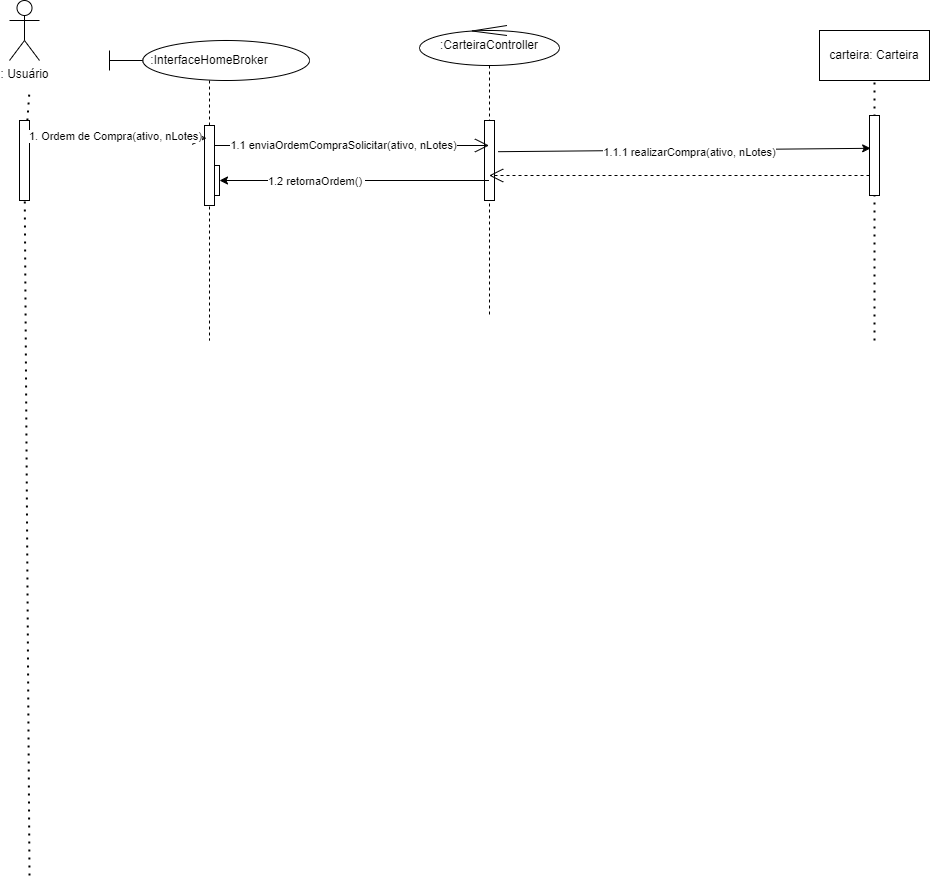

The diagram above was exported from draw.io. Its source (the exported page's mxGraphModel, read from the mxfile embedded in the PNG):
<mxGraphModel dx="733" dy="383" grid="1" gridSize="10" guides="1" tooltips="1" connect="1" arrows="1" fold="1" page="1" pageScale="1" pageWidth="850" pageHeight="1100" math="0" shadow="0">
  <root>
    <mxCell id="0" />
    <mxCell id="1" parent="0" />
    <mxCell id="ebF-V2prKM7VwLE4TQMf-5" value=": Usuário" style="shape=umlActor;verticalLabelPosition=bottom;verticalAlign=top;html=1;" vertex="1" parent="1">
      <mxGeometry x="60" y="40" width="30" height="60" as="geometry" />
    </mxCell>
    <mxCell id="ebF-V2prKM7VwLE4TQMf-8" value="" style="endArrow=none;dashed=1;html=1;dashPattern=1 3;strokeWidth=2;rounded=0;" edge="1" parent="1" source="ebF-V2prKM7VwLE4TQMf-6">
      <mxGeometry width="50" height="50" relative="1" as="geometry">
        <mxPoint x="80" y="915" as="sourcePoint" />
        <mxPoint x="80" y="130" as="targetPoint" />
      </mxGeometry>
    </mxCell>
    <mxCell id="ebF-V2prKM7VwLE4TQMf-10" value="" style="endArrow=none;dashed=1;html=1;dashPattern=1 3;strokeWidth=2;rounded=0;" edge="1" parent="1" target="ebF-V2prKM7VwLE4TQMf-6">
      <mxGeometry width="50" height="50" relative="1" as="geometry">
        <mxPoint x="80" y="915" as="sourcePoint" />
        <mxPoint x="80" y="130" as="targetPoint" />
      </mxGeometry>
    </mxCell>
    <mxCell id="ebF-V2prKM7VwLE4TQMf-6" value="" style="rounded=0;whiteSpace=wrap;html=1;" vertex="1" parent="1">
      <mxGeometry x="70" y="160" width="10" height="80" as="geometry" />
    </mxCell>
    <mxCell id="ebF-V2prKM7VwLE4TQMf-11" value=":InterfaceHomeBroker" style="shape=umlLifeline;perimeter=lifelinePerimeter;whiteSpace=wrap;html=1;container=1;dropTarget=0;collapsible=0;recursiveResize=0;outlineConnect=0;portConstraint=eastwest;newEdgeStyle={&quot;curved&quot;:0,&quot;rounded&quot;:0};participant=umlBoundary;" vertex="1" parent="1">
      <mxGeometry x="160" y="80" width="200" height="300" as="geometry" />
    </mxCell>
    <mxCell id="ebF-V2prKM7VwLE4TQMf-12" value="" style="rounded=0;whiteSpace=wrap;html=1;" vertex="1" parent="1">
      <mxGeometry x="255" y="165" width="10" height="80" as="geometry" />
    </mxCell>
    <mxCell id="ebF-V2prKM7VwLE4TQMf-13" value=":CarteiraController" style="shape=umlLifeline;perimeter=lifelinePerimeter;whiteSpace=wrap;html=1;container=1;dropTarget=0;collapsible=0;recursiveResize=0;outlineConnect=0;portConstraint=eastwest;newEdgeStyle={&quot;curved&quot;:0,&quot;rounded&quot;:0};participant=umlControl;" vertex="1" parent="1">
      <mxGeometry x="470" y="65" width="140" height="290" as="geometry" />
    </mxCell>
    <mxCell id="ebF-V2prKM7VwLE4TQMf-15" value="" style="endArrow=open;endFill=1;endSize=12;html=1;rounded=0;exitX=1.033;exitY=0.15;exitDx=0;exitDy=0;exitPerimeter=0;entryX=0.2;entryY=0.16;entryDx=0;entryDy=0;entryPerimeter=0;" edge="1" parent="1" source="ebF-V2prKM7VwLE4TQMf-6" target="ebF-V2prKM7VwLE4TQMf-12">
      <mxGeometry width="160" relative="1" as="geometry">
        <mxPoint x="250" y="180" as="sourcePoint" />
        <mxPoint x="410" y="180" as="targetPoint" />
      </mxGeometry>
    </mxCell>
    <mxCell id="ebF-V2prKM7VwLE4TQMf-17" value="1. Ordem de Compra(ativo, nLotes)" style="edgeLabel;html=1;align=center;verticalAlign=middle;resizable=0;points=[];" vertex="1" connectable="0" parent="ebF-V2prKM7VwLE4TQMf-15">
      <mxGeometry x="-0.0372" y="-1" relative="1" as="geometry">
        <mxPoint as="offset" />
      </mxGeometry>
    </mxCell>
    <mxCell id="ebF-V2prKM7VwLE4TQMf-18" value="" style="rounded=0;whiteSpace=wrap;html=1;" vertex="1" parent="1">
      <mxGeometry x="535" y="160" width="10" height="80" as="geometry" />
    </mxCell>
    <mxCell id="ebF-V2prKM7VwLE4TQMf-19" value="" style="endArrow=open;endFill=1;endSize=12;html=1;rounded=0;exitX=1;exitY=0.25;exitDx=0;exitDy=0;" edge="1" parent="1" source="ebF-V2prKM7VwLE4TQMf-12" target="ebF-V2prKM7VwLE4TQMf-13">
      <mxGeometry width="160" relative="1" as="geometry">
        <mxPoint x="250" y="180" as="sourcePoint" />
        <mxPoint x="410" y="180" as="targetPoint" />
      </mxGeometry>
    </mxCell>
    <mxCell id="ebF-V2prKM7VwLE4TQMf-20" value="1.1 enviaOrdemCompraSolicitar(ativo, nLotes)" style="edgeLabel;html=1;align=center;verticalAlign=middle;resizable=0;points=[];" vertex="1" connectable="0" parent="ebF-V2prKM7VwLE4TQMf-19">
      <mxGeometry x="-0.0645" y="1" relative="1" as="geometry">
        <mxPoint y="1" as="offset" />
      </mxGeometry>
    </mxCell>
    <mxCell id="ebF-V2prKM7VwLE4TQMf-21" value="carteira: Carteira" style="html=1;whiteSpace=wrap;" vertex="1" parent="1">
      <mxGeometry x="870" y="70" width="110" height="50" as="geometry" />
    </mxCell>
    <mxCell id="ebF-V2prKM7VwLE4TQMf-22" value="" style="endArrow=none;dashed=1;html=1;dashPattern=1 3;strokeWidth=2;rounded=0;entryX=0.5;entryY=1;entryDx=0;entryDy=0;" edge="1" parent="1" target="ebF-V2prKM7VwLE4TQMf-21">
      <mxGeometry width="50" height="50" relative="1" as="geometry">
        <mxPoint x="925" y="380" as="sourcePoint" />
        <mxPoint x="650" y="210" as="targetPoint" />
      </mxGeometry>
    </mxCell>
    <mxCell id="ebF-V2prKM7VwLE4TQMf-23" value="" style="rounded=0;whiteSpace=wrap;html=1;" vertex="1" parent="1">
      <mxGeometry x="920" y="155" width="10" height="80" as="geometry" />
    </mxCell>
    <mxCell id="ebF-V2prKM7VwLE4TQMf-24" value="" style="endArrow=classic;html=1;rounded=0;exitX=1.367;exitY=0.39;exitDx=0;exitDy=0;exitPerimeter=0;entryX=0.117;entryY=0.41;entryDx=0;entryDy=0;entryPerimeter=0;" edge="1" parent="1" source="ebF-V2prKM7VwLE4TQMf-18" target="ebF-V2prKM7VwLE4TQMf-23">
      <mxGeometry width="50" height="50" relative="1" as="geometry">
        <mxPoint x="440" y="270" as="sourcePoint" />
        <mxPoint x="490" y="220" as="targetPoint" />
      </mxGeometry>
    </mxCell>
    <mxCell id="ebF-V2prKM7VwLE4TQMf-26" value="&lt;span style=&quot;color: rgba(0, 0, 0, 0); font-family: monospace; font-size: 0px; text-align: start; background-color: rgb(251, 251, 251);&quot;&gt;%3CmxGraphModel%3E%3Croot%3E%3CmxCell%20id%3D%220%22%2F%3E%3CmxCell%20id%3D%221%22%20parent%3D%220%22%2F%3E%3CmxCell%20id%3D%222%22%20value%3D%221.1%20enviaOrdemCompraSolicitar(ativo%2C%20nLotes)%22%20style%3D%22edgeLabel%3Bhtml%3D1%3Balign%3Dcenter%3BverticalAlign%3Dmiddle%3Bresizable%3D0%3Bpoints%3D%5B%5D%3B%22%20vertex%3D%221%22%20connectable%3D%220%22%20parent%3D%221%22%3E%3CmxGeometry%20x%3D%22393.33333333333326%22%20y%3D%22185%22%20as%3D%22geometry%22%2F%3E%3C%2FmxCell%3E%3C%2Froot%3E%3C%2FmxGraphModel%3E&lt;/span&gt;&lt;span style=&quot;color: rgba(0, 0, 0, 0); font-family: monospace; font-size: 0px; text-align: start; background-color: rgb(251, 251, 251);&quot;&gt;%3CmxGraphModel%3E%3Croot%3E%3CmxCell%20id%3D%220%22%2F%3E%3CmxCell%20id%3D%221%22%20parent%3D%220%22%2F%3E%3CmxCell%20id%3D%222%22%20value%3D%221.1%20enviaOrdemCompraSolicitar(ativo%2C%20nLotes)%22%20style%3D%22edgeLabel%3Bhtml%3D1%3Balign%3Dcenter%3BverticalAlign%3Dmiddle%3Bresizable%3D0%3Bpoints%3D%5B%5D%3B%22%20vertex%3D%221%22%20connectable%3D%220%22%20parent%3D%221%22%3E%3CmxGeometry%20x%3D%22393.33333333333326%22%20y%3D%22185%22%20as%3D%22geometry%22%2F%3E%3C%2FmxCell%3E%3C%2Froot%3E%3C%2FmxGraphModel%3E&lt;/span&gt;" style="edgeLabel;html=1;align=center;verticalAlign=middle;resizable=0;points=[];" vertex="1" connectable="0" parent="ebF-V2prKM7VwLE4TQMf-24">
      <mxGeometry x="-0.2436" y="-2" relative="1" as="geometry">
        <mxPoint as="offset" />
      </mxGeometry>
    </mxCell>
    <mxCell id="ebF-V2prKM7VwLE4TQMf-27" value="&lt;span style=&quot;color: rgba(0, 0, 0, 0); font-family: monospace; font-size: 0px; text-align: start; background-color: rgb(251, 251, 251);&quot;&gt;%3CmxGraphModel%3E%3Croot%3E%3CmxCell%20id%3D%220%22%2F%3E%3CmxCell%20id%3D%221%22%20parent%3D%220%22%2F%3E%3CmxCell%20id%3D%222%22%20value%3D%221.1%20enviaOrdemCompraSolicitar(ativo%2C%20nLotes)%22%20style%3D%22edgeLabel%3Bhtml%3D1%3Balign%3Dcenter%3BverticalAlign%3Dmiddle%3Bresizable%3D0%3Bpoints%3D%5B%5D%3B%22%20vertex%3D%221%22%20connectable%3D%220%22%20parent%3D%221%22%3E%3CmxGeometry%20x%3D%22393.33333333333326%22%20y%3D%22185%22%20as%3D%22geometry%22%2F%3E%3C%2FmxCell%3E%3C%2Froot%3E%3C%2FmxGraphModel%3E&lt;/span&gt;" style="edgeLabel;html=1;align=center;verticalAlign=middle;resizable=0;points=[];" vertex="1" connectable="0" parent="ebF-V2prKM7VwLE4TQMf-24">
      <mxGeometry x="-0.0938" y="-3" relative="1" as="geometry">
        <mxPoint as="offset" />
      </mxGeometry>
    </mxCell>
    <mxCell id="ebF-V2prKM7VwLE4TQMf-28" value="1.1.1 realizarCompra(ativo, nLotes)" style="edgeLabel;html=1;align=center;verticalAlign=middle;resizable=0;points=[];" vertex="1" connectable="0" parent="ebF-V2prKM7VwLE4TQMf-24">
      <mxGeometry x="0.0246" y="-2" relative="1" as="geometry">
        <mxPoint as="offset" />
      </mxGeometry>
    </mxCell>
    <mxCell id="ebF-V2prKM7VwLE4TQMf-29" value="" style="endArrow=open;endSize=12;dashed=1;html=1;rounded=0;exitX=0;exitY=0.75;exitDx=0;exitDy=0;" edge="1" parent="1" source="ebF-V2prKM7VwLE4TQMf-23" target="ebF-V2prKM7VwLE4TQMf-13">
      <mxGeometry width="160" relative="1" as="geometry">
        <mxPoint x="590" y="270" as="sourcePoint" />
        <mxPoint x="750" y="270" as="targetPoint" />
      </mxGeometry>
    </mxCell>
    <mxCell id="ebF-V2prKM7VwLE4TQMf-30" value="" style="rounded=0;whiteSpace=wrap;html=1;" vertex="1" parent="1">
      <mxGeometry x="265" y="205" width="5" height="30" as="geometry" />
    </mxCell>
    <mxCell id="ebF-V2prKM7VwLE4TQMf-31" value="" style="endArrow=classic;html=1;rounded=0;entryX=1;entryY=0.5;entryDx=0;entryDy=0;" edge="1" parent="1" source="ebF-V2prKM7VwLE4TQMf-13" target="ebF-V2prKM7VwLE4TQMf-30">
      <mxGeometry width="50" height="50" relative="1" as="geometry">
        <mxPoint x="330" y="260" as="sourcePoint" />
        <mxPoint x="380" y="210" as="targetPoint" />
      </mxGeometry>
    </mxCell>
    <mxCell id="ebF-V2prKM7VwLE4TQMf-32" value="1.2 retornaOrdem()&amp;nbsp;" style="edgeLabel;html=1;align=center;verticalAlign=middle;resizable=0;points=[];" vertex="1" connectable="0" parent="ebF-V2prKM7VwLE4TQMf-31">
      <mxGeometry x="0.2858" y="1" relative="1" as="geometry">
        <mxPoint as="offset" />
      </mxGeometry>
    </mxCell>
  </root>
</mxGraphModel>